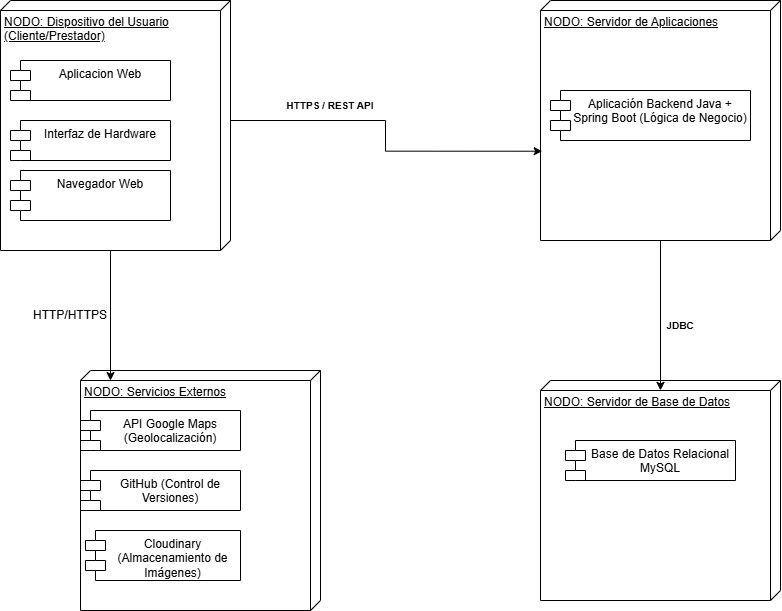

The diagram above was exported from draw.io. Its source (the exported page's mxGraphModel, read from the mxfile embedded in the PNG):
<mxGraphModel dx="1971" dy="624" grid="1" gridSize="10" guides="1" tooltips="1" connect="1" arrows="1" fold="1" page="1" pageScale="1" pageWidth="827" pageHeight="1169" math="0" shadow="0">
  <root>
    <mxCell id="0" />
    <mxCell id="1" parent="0" />
    <mxCell id="w43i_m3y1j3mvw3PGHbC-2" parent="1" style="verticalAlign=top;align=left;spacingTop=8;spacingLeft=2;spacingRight=12;shape=cube;size=10;direction=south;fontStyle=4;html=1;whiteSpace=wrap;" value="&lt;font style=&quot;font-size: 12px;&quot;&gt;NODO: Dispositivo del Usuario (Cliente/Prestador)&lt;/font&gt;" vertex="1">
      <mxGeometry height="250" width="230" x="-70" y="40" as="geometry" />
    </mxCell>
    <mxCell id="w43i_m3y1j3mvw3PGHbC-5" parent="1" style="shape=module;align=left;spacingLeft=20;align=center;verticalAlign=top;whiteSpace=wrap;html=1;" value="Aplicacion Web" vertex="1">
      <mxGeometry height="40" width="160" x="-60" y="100" as="geometry" />
    </mxCell>
    <mxCell id="w43i_m3y1j3mvw3PGHbC-7" parent="1" style="shape=module;align=left;spacingLeft=20;align=center;verticalAlign=top;whiteSpace=wrap;html=1;" value="Interfaz de Hardware" vertex="1">
      <mxGeometry height="40" width="160" x="-60" y="160" as="geometry" />
    </mxCell>
    <mxCell id="w43i_m3y1j3mvw3PGHbC-8" parent="1" style="shape=module;align=left;spacingLeft=20;align=center;verticalAlign=top;whiteSpace=wrap;html=1;" value="Navegador Web" vertex="1">
      <mxGeometry height="50" width="160" x="-60" y="210" as="geometry" />
    </mxCell>
    <mxCell id="jNzqflv8G4aXyf656uND-1" parent="1" style="verticalAlign=top;align=left;spacingTop=8;spacingLeft=2;spacingRight=12;shape=cube;size=10;direction=south;fontStyle=4;html=1;whiteSpace=wrap;" value="NODO: Servidor de Aplicaciones" vertex="1">
      <mxGeometry height="240" width="240" x="470" y="40" as="geometry" />
    </mxCell>
    <mxCell id="jNzqflv8G4aXyf656uND-2" parent="1" style="shape=module;align=left;spacingLeft=20;align=center;verticalAlign=top;whiteSpace=wrap;html=1;" value="Aplicación Backend Java + Spring Boot (Lógica de Negocio)" vertex="1">
      <mxGeometry height="50" width="200" x="480" y="130" as="geometry" />
    </mxCell>
    <mxCell id="jNzqflv8G4aXyf656uND-3" parent="1" style="verticalAlign=top;align=left;spacingTop=8;spacingLeft=2;spacingRight=12;shape=cube;size=10;direction=south;fontStyle=4;html=1;whiteSpace=wrap;" value="NODO: Servidor de Base de Datos" vertex="1">
      <mxGeometry height="220" width="240" x="470" y="420" as="geometry" />
    </mxCell>
    <mxCell id="jNzqflv8G4aXyf656uND-4" parent="1" style="shape=module;align=left;spacingLeft=20;align=center;verticalAlign=top;whiteSpace=wrap;html=1;" value="Base de Datos Relacional MySQL" vertex="1">
      <mxGeometry height="40" width="170" x="495" y="480" as="geometry" />
    </mxCell>
    <mxCell id="jNzqflv8G4aXyf656uND-7" parent="1" style="verticalAlign=top;align=left;spacingTop=8;spacingLeft=2;spacingRight=12;shape=cube;size=10;direction=south;fontStyle=4;html=1;whiteSpace=wrap;" value="NODO: Servicios Externos" vertex="1">
      <mxGeometry height="240" width="240" x="10" y="410" as="geometry" />
    </mxCell>
    <mxCell id="jNzqflv8G4aXyf656uND-8" parent="1" style="shape=module;align=left;spacingLeft=20;align=center;verticalAlign=top;whiteSpace=wrap;html=1;" value="GitHub (Control de Versiones)" vertex="1">
      <mxGeometry height="40" width="160" x="10" y="510" as="geometry" />
    </mxCell>
    <mxCell id="jNzqflv8G4aXyf656uND-9" parent="1" style="shape=module;align=left;spacingLeft=20;align=center;verticalAlign=top;whiteSpace=wrap;html=1;" value="API Google Maps (Geolocalización)" vertex="1">
      <mxGeometry height="40" width="160" x="10" y="450" as="geometry" />
    </mxCell>
    <mxCell id="jNzqflv8G4aXyf656uND-10" parent="1" style="shape=module;align=left;spacingLeft=20;align=center;verticalAlign=top;whiteSpace=wrap;html=1;" value="Cloudinary (Almacenamiento de Imágenes)" vertex="1">
      <mxGeometry height="50" width="155" x="15" y="570" as="geometry" />
    </mxCell>
    <mxCell id="jNzqflv8G4aXyf656uND-16" parent="1" style="text;html=1;whiteSpace=wrap;strokeColor=none;fillColor=none;align=center;verticalAlign=middle;rounded=0;" value="&lt;font style=&quot;font-size: 10px;&quot;&gt;&lt;b&gt;HTTPS / REST API&lt;/b&gt;&lt;/font&gt;" vertex="1">
      <mxGeometry height="30" width="120" x="200" y="130" as="geometry" />
    </mxCell>
    <mxCell id="jNzqflv8G4aXyf656uND-17" edge="1" parent="1" source="jNzqflv8G4aXyf656uND-1" style="edgeStyle=orthogonalEdgeStyle;rounded=0;orthogonalLoop=1;jettySize=auto;html=1;entryX=0.045;entryY=0.5;entryDx=0;entryDy=0;entryPerimeter=0;" target="jNzqflv8G4aXyf656uND-3">
      <mxGeometry relative="1" as="geometry" />
    </mxCell>
    <mxCell id="jNzqflv8G4aXyf656uND-19" parent="1" style="text;html=1;whiteSpace=wrap;strokeColor=none;fillColor=none;align=center;verticalAlign=middle;rounded=0;" value="&lt;font style=&quot;font-size: 10px;&quot;&gt;&lt;b&gt;JDBC&lt;/b&gt;&lt;/font&gt;" vertex="1">
      <mxGeometry height="30" width="60" x="580" y="350" as="geometry" />
    </mxCell>
    <mxCell id="jNzqflv8G4aXyf656uND-20" edge="1" parent="1" source="w43i_m3y1j3mvw3PGHbC-2" style="edgeStyle=orthogonalEdgeStyle;rounded=0;orthogonalLoop=1;jettySize=auto;html=1;exitX=0;exitY=0;exitDx=250;exitDy=120;exitPerimeter=0;entryX=0.042;entryY=0.875;entryDx=0;entryDy=0;entryPerimeter=0;" target="jNzqflv8G4aXyf656uND-7">
      <mxGeometry relative="1" as="geometry" />
    </mxCell>
    <mxCell id="jNzqflv8G4aXyf656uND-21" parent="1" style="text;html=1;whiteSpace=wrap;strokeColor=none;fillColor=none;align=center;verticalAlign=middle;rounded=0;" value="HTTP/HTTPS" vertex="1">
      <mxGeometry height="30" width="60" x="-30" y="340" as="geometry" />
    </mxCell>
    <mxCell id="jNzqflv8G4aXyf656uND-22" edge="1" parent="1" source="w43i_m3y1j3mvw3PGHbC-2" style="edgeStyle=orthogonalEdgeStyle;rounded=0;orthogonalLoop=1;jettySize=auto;html=1;exitX=0;exitY=0;exitDx=120;exitDy=0;exitPerimeter=0;entryX=0.628;entryY=0.993;entryDx=0;entryDy=0;entryPerimeter=0;" target="jNzqflv8G4aXyf656uND-1">
      <mxGeometry relative="1" as="geometry" />
    </mxCell>
  </root>
</mxGraphModel>